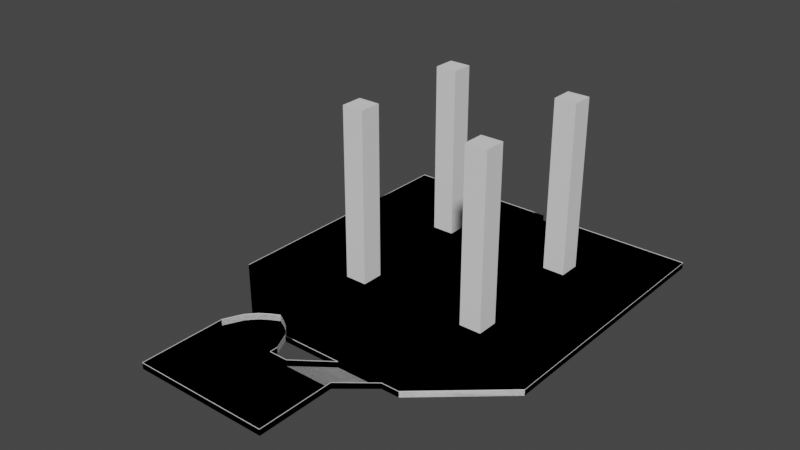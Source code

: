 # Source: castle1.blend  (saved by Blender 3.1.7; exported with 4.5.12 LTS)
import bpy
from mathutils import Matrix  # noqa: F401  (used for matrix-valued properties, if any)

bpy.ops.wm.read_factory_settings(use_empty=True)
scene = bpy.context.scene
scene.name = 'Scene'

# ---- collections
col_collection = bpy.data.collections.new('Collection'); scene.collection.children.link(col_collection)

# ---- world
world_world = bpy.data.worlds.new('World'); scene.world = world_world
world_world.use_nodes = True; world_world.node_tree.nodes.clear()
_N = world_world.node_tree.nodes; _L = world_world.node_tree.links
n0 = _N.new('ShaderNodeOutputWorld'); n0.name = 'World Output'; n0.location = (300, 300)
n1 = _N.new('ShaderNodeBackground'); n1.name = 'Background'; n1.location = (10, 300)
n1.inputs[0].default_value = (0.05088, 0.05088, 0.05088, 1.0)
_L.new(n1.outputs[0], n0.inputs[0])
n0.is_active_output = True
world_world.color = (0.05088, 0.05088, 0.05088)
world_world.use_sun_shadow = False
world_world.sun_shadow_jitter_overblur = 0.0

# ---- meshes
me_plane = bpy.data.meshes.new('Plane')
me_plane.from_pydata([(-9.0, -9.0, 0.0), (9.0, -9.0, 0.0), (-9.0, 9.0, 0.0), (9.0, 9.0, 0.0), (0.0, -9.0, 0.0), (0.0, 9.0, 0.0), (-9.0, 0.0, 0.0), (9.0, 0.0, 0.0), (0.0, 0.0, 0.0), (1.958, -9.0, 0.0), (7.042, -9.0, 0.0), (7.042, 9.0, 0.0), (1.958, 9.0, 0.0), (7.042, 0.0, 0.0), (1.958, 0.0, 0.0), (1.958, -15.25, 3.437), (7.042, -15.25, 3.437), (1.958, -23.24, 3.437), (7.042, -23.24, 3.437), (-6.979, -15.25, 3.437), (-6.979, -23.24, 3.437), (0.01873, -23.24, 3.437), (0.01873, -15.25, 3.437), (-6.979, -14.42, 3.437), (0.01873, -14.42, 3.437), (-3.48, -15.25, 3.437), (-3.48, -23.24, 3.437), (-3.48, -14.42, 3.437), (-3.48, -10.56, 3.437), (-6.104, -12.57, 3.437), (-5.229, -11.61, 3.437), (-4.355, -11.02, 3.437), (-0.856, -12.57, 3.437), (-1.731, -11.61, 3.437), (-2.605, -11.02, 3.437), (7.042, -15.25, 4.103), (-6.979, -15.25, 4.103), (-6.979, -23.24, 4.103), (0.01873, -15.25, 4.103), (-9.0, 27.18, 0.666), (9.0, 27.18, 0.666), (0.0, 27.18, 0.666), (7.042, 27.18, 0.666), (1.958, 27.18, 0.666), (-17.13, 27.18, 0.666), (-9.0, -9.0, 0.666), (9.0, -9.0, 0.666), (0.0, -9.0, 0.666), (1.958, -9.0, 0.666), (7.042, -9.0, 0.666), (1.958, -15.25, 4.103), (1.958, -23.24, 4.103), (7.042, -23.24, 4.103), (17.13, 27.18, 0.666), (0.01873, -23.24, 4.103), (17.13, 27.18, 0.0), (-6.979, -14.42, 4.103), (0.01873, -14.42, 4.103), (-3.48, -23.24, 4.103), (-3.48, -10.56, 4.103), (-6.104, -12.57, 4.103), (-5.229, -11.61, 4.103), (-4.355, -11.02, 4.103), (-0.856, -12.57, 4.103), (-1.731, -11.61, 4.103), (-2.605, -11.02, 4.103), (-17.13, -1.891, 0.0), (17.13, -1.891, 0.0), (-17.13, 0.0, 0.0), (-17.13, 27.18, 0.0), (-17.13, -1.891, 0.666), (1.958, 27.18, 0.0), (-17.13, 9.0, 0.0), (7.042, 27.18, 0.0), (17.13, 9.0, 0.0), (17.13, 0.0, 0.0), (0.0, 27.18, 0.0), (9.0, 27.18, 0.0), (17.13, -1.891, 0.666), (17.13, 0.0, 0.666), (-17.13, 9.0, 0.666), (-17.13, 0.0, 0.666), (17.13, 9.0, 0.666), (-9.0, 27.18, 0.0)], [], [(13, 7, 3, 11), (6, 8, 5, 2), (0, 4, 8, 6), (10, 1, 7, 13), (4, 9, 14, 8), (9, 10, 13, 14), (8, 14, 12, 5), (14, 13, 11, 12), (10, 9, 15, 16), (16, 15, 17, 18), (26, 25, 19, 20), (17, 15, 22, 21), (25, 22, 24, 27), (19, 25, 27, 23), (21, 22, 25, 26), (27, 24, 32, 33, 34, 28), (23, 27, 28, 31, 30, 29), (21, 26, 58, 54), (29, 30, 61, 60), (15, 9, 48, 50), (22, 15, 50, 38), (30, 31, 62, 61), (18, 17, 51, 52), (32, 24, 57, 63), (16, 18, 52, 35), (4, 0, 45, 47), (33, 32, 63, 64), (9, 4, 47, 48), (19, 23, 56, 36), (34, 33, 64, 65), (20, 19, 36, 37), (28, 34, 65, 59), (24, 22, 38, 57), (17, 21, 54, 51), (31, 28, 59, 62), (23, 29, 60, 56), (10, 16, 35, 49), (26, 20, 37, 58), (1, 10, 49, 46), (69, 83, 39, 44), (71, 73, 42, 43), (77, 55, 53, 40), (73, 77, 40, 42), (83, 76, 41, 39), (5, 12, 71, 76), (80, 72, 69, 44), (74, 82, 53, 55), (12, 11, 73, 71), (72, 2, 83, 69), (3, 74, 55, 77), (11, 3, 77, 73), (2, 5, 76, 83), (0, 6, 68, 66), (1, 46, 78, 67), (45, 0, 66, 70), (7, 1, 67, 75), (6, 2, 72, 68), (3, 7, 75, 74), (66, 68, 81, 70), (75, 67, 78, 79), (68, 72, 80, 81), (74, 75, 79, 82)])
_uv = me_plane.uv_layers.new(name='UVMap')
_uv.uv.foreach_set('vector', [0.8333, 0.5, 1.0, 0.5, 1.0, 1.0, 0.8333, 1.0, 0.0, 0.5, 0.5, 0.5, 0.5, 1.0, 0.0, 1.0, 0.0, 0.0, 0.5, 0.0, 0.5, 0.5, 0.0, 0.5, 0.8333, 0.0, 1.0, 0.0, 1.0, 0.5, 0.8333, 0.5, 0.5, 0.0, 0.6667, 0.0, 0.6667, 0.5, 0.5, 0.5, 0.6667, 0.0, 0.8333, 0.0, 0.8333, 0.5, 0.6667, 0.5, 0.5, 0.5, 0.6667, 0.5, 0.6667, 1.0, 0.5, 1.0, 0.6667, 0.5, 0.8333, 0.5, 0.8333, 1.0, 0.6667, 1.0, 0.8333, 0.0, 0.6667, 0.0, 0.6667, 0.0, 0.8333, 0.0, 0.8333, 0.0, 0.6667, 0.0, 0.6667, 0.0, 0.8333, 0.0, 0.6667, 0.0, 0.6667, 0.0, 0.6667, 0.0, 0.6667, 0.0, 0.6667, 0.0, 0.6667, 0.0, 0.6667, 0.0, 0.6667, 0.0, 0.6667, 0.0, 0.6667, 0.0, 0.6667, 0.0, 0.6667, 0.0, 0.6667, 0.0, 0.6667, 0.0, 0.6667, 0.0, 0.6667, 0.0, 0.6667, 0.0, 0.6667, 0.0, 0.6667, 0.0, 0.6667, 0.0, 0.6667, 0.0, 0.6667, 0.0, 0.5, 0.0, 0.3333, 0.0, 0.1667, 0.0, 0.0, 0.0, 0.6667, 0.0, 0.6667, 0.0, 0.0, 0.0, 0.1667, 0.0, 0.3333, 0.0, 0.5, 0.0, 0.6667, 0.0, 0.6667, 0.0, 0.6667, 0.0, 0.6667, 0.0, 0.5, 0.0, 0.3333, 0.0, 0.3333, 0.0, 0.5, 0.0, 0.6667, 0.0, 0.6667, 0.0, 0.6667, 0.0, 0.6667, 0.0, 0.6667, 0.0, 0.6667, 0.0, 0.6667, 0.0, 0.6667, 0.0, 0.3333, 0.0, 0.1667, 0.0, 0.1667, 0.0, 0.3333, 0.0, 0.8333, 0.0, 0.6667, 0.0, 0.6667, 0.0, 0.8333, 0.0, 0.5, 0.0, 0.6667, 0.0, 0.6667, 0.0, 0.5, 0.0, 0.8333, 0.0, 0.8333, 0.0, 0.8333, 0.0, 0.8333, 0.0, 0.5, 0.0, 0.0, 0.0, 0.0, 0.0, 0.5, 0.0, 0.3333, 0.0, 0.5, 0.0, 0.5, 0.0, 0.3333, 0.0, 0.6667, 0.0, 0.5, 0.0, 0.5, 0.0, 0.6667, 0.0, 0.6667, 0.0, 0.6667, 0.0, 0.6667, 0.0, 0.6667, 0.0, 0.1667, 0.0, 0.3333, 0.0, 0.3333, 0.0, 0.1667, 0.0, 0.6667, 0.0, 0.6667, 0.0, 0.6667, 0.0, 0.6667, 0.0, 0.0, 0.0, 0.1667, 0.0, 0.1667, 0.0, 0.0, 0.0, 0.6667, 0.0, 0.6667, 0.0, 0.6667, 0.0, 0.6667, 0.0, 0.6667, 0.0, 0.6667, 0.0, 0.6667, 0.0, 0.6667, 0.0, 0.1667, 0.0, 0.0, 0.0, 0.0, 0.0, 0.1667, 0.0, 0.6667, 0.0, 0.5, 0.0, 0.5, 0.0, 0.6667, 0.0, 0.8333, 0.0, 0.8333, 0.0, 0.8333, 0.0, 0.8333, 0.0, 0.6667, 0.0, 0.6667, 0.0, 0.6667, 0.0, 0.6667, 0.0, 1.0, 0.0, 0.8333, 0.0, 0.8333, 0.0, 1.0, 0.0, 0.0, 1.0, 0.0, 1.0, 0.0, 1.0, 0.0, 1.0, 0.6667, 1.0, 0.8333, 1.0, 0.8333, 1.0, 0.6667, 1.0, 1.0, 1.0, 1.0, 1.0, 1.0, 1.0, 1.0, 1.0, 0.8333, 1.0, 1.0, 1.0, 1.0, 1.0, 0.8333, 1.0, 0.0, 1.0, 0.5, 1.0, 0.5, 1.0, 0.0, 1.0, 0.5, 1.0, 0.6667, 1.0, 0.6667, 1.0, 0.5, 1.0, 0.0, 1.0, 0.0, 1.0, 0.0, 1.0, 0.0, 1.0, 1.0, 1.0, 1.0, 1.0, 1.0, 1.0, 1.0, 1.0, 0.6667, 1.0, 0.8333, 1.0, 0.8333, 1.0, 0.6667, 1.0, 0.0, 1.0, 0.0, 1.0, 0.0, 1.0, 0.0, 1.0, 1.0, 1.0, 1.0, 1.0, 1.0, 1.0, 1.0, 1.0, 0.8333, 1.0, 1.0, 1.0, 1.0, 1.0, 0.8333, 1.0, 0.0, 1.0, 0.5, 1.0, 0.5, 1.0, 0.0, 1.0, 0.0, 0.0, 0.0, 0.5, 0.0, 0.5, 0.0, 0.0, 1.0, 0.0, 1.0, 0.0, 1.0, 0.0, 1.0, 0.0, 0.0, 0.0, 0.0, 0.0, 0.0, 0.0, 0.0, 0.0, 1.0, 0.5, 1.0, 0.0, 1.0, 0.0, 1.0, 0.5, 0.0, 0.5, 0.0, 1.0, 0.0, 1.0, 0.0, 0.5, 1.0, 1.0, 1.0, 0.5, 1.0, 0.5, 1.0, 1.0, 0.0, 0.0, 0.0, 0.5, 0.0, 0.5, 0.0, 0.0, 1.0, 0.5, 1.0, 0.0, 1.0, 0.0, 1.0, 0.5, 0.0, 0.5, 0.0, 1.0, 0.0, 1.0, 0.0, 0.5, 1.0, 1.0, 1.0, 0.5, 1.0, 0.5, 1.0, 1.0])
me_plane.use_remesh_fix_poles = True
me_plane.use_remesh_preserve_attributes = False
me_plane.update()
me_cylinder_001 = bpy.data.meshes.new('Cylinder.001')
me_cylinder_001.from_pydata([(-8.401, 3.607, -0.04677), (-8.401, 3.607, 18.72), (-8.401, 6.009, -0.04677), (-8.401, 6.009, 18.72), (-5.999, 3.607, -0.04677), (-5.999, 3.607, 18.72), (-5.999, 6.009, -0.04677), (-5.999, 6.009, 18.72), (17.13, 9.0, 0.5923), (7.042, 27.18, 0.5923), (-17.13, 9.0, 0.5923), (1.958, 27.18, 0.5923), (-17.13, 27.18, 0.5923), (-17.13, 0.0, 0.5923), (17.13, -1.891, 0.5923), (-17.13, -1.891, 0.5923), (5.999, 3.607, -0.04677), (5.999, 3.607, 18.72), (5.999, 6.009, -0.04677), (5.999, 6.009, 18.72), (8.401, 3.607, -0.04677), (8.401, 3.607, 18.72), (8.401, 6.009, -0.04677), (8.401, 6.009, 18.72), (17.13, 27.18, 0.5923), (-2.605, -11.02, 4.029), (-1.731, -11.61, 4.029), (-0.856, -12.57, 4.029), (-4.355, -11.02, 4.029), (-5.229, -11.61, 4.029), (-6.104, -12.57, 4.029), (-3.48, -10.56, 4.029), (-8.401, 18.01, -0.04677), (-8.401, 18.01, 18.72), (-8.401, 20.41, -0.04677), (-8.401, 20.41, 18.72), (-5.999, 18.01, -0.04677), (-5.999, 18.01, 18.72), (-5.999, 20.41, -0.04677), (-5.999, 20.41, 18.72), (-3.48, -23.24, 4.029), (0.01873, -14.42, 4.029), (-6.979, -14.42, 4.029), (0.01873, -15.25, 4.029), (0.01873, -23.24, 4.029), (-6.979, -23.24, 4.029), (-6.979, -15.25, 4.029), (7.042, -23.24, 4.029), (-9.0, 27.18, 0.5923), (9.0, 27.18, 0.5923), (0.0, 27.18, 0.5923), (17.13, 0.0, 0.5923), (5.999, 18.01, -0.04677), (5.999, 18.01, 18.72), (5.999, 20.41, -0.04677), (5.999, 20.41, 18.72), (8.401, 18.01, -0.04677), (8.401, 18.01, 18.72), (8.401, 20.41, -0.04677), (8.401, 20.41, 18.72), (1.958, -23.24, 4.029), (7.042, -15.25, 4.029), (1.958, -15.25, 4.029), (7.042, -9.0, 0.5923), (1.958, -9.0, 0.5923), (0.0, -9.0, 0.5923), (9.0, -9.0, 0.5923), (-9.0, -9.0, 0.5923), (-9.0, -9.0, 0.0), (9.0, -9.0, 0.0), (-9.0, 9.0, 0.0), (9.0, 9.0, 0.0), (0.0, -9.0, 0.0), (0.0, 9.0, 0.0), (-9.0, 0.0, 0.0), (9.0, 0.0, 0.0), (0.0, 0.0, 0.0), (1.958, -9.0, 0.0), (7.042, -9.0, 0.0), (7.042, 9.0, 0.0), (1.958, 9.0, 0.0), (7.042, 0.0, 0.0), (1.958, 0.0, 0.0), (1.958, -15.25, 3.437), (7.042, -15.25, 3.437), (1.958, -23.24, 3.437), (7.042, -23.24, 3.437), (-6.979, -15.25, 3.437), (-6.979, -23.24, 3.437), (0.01873, -23.24, 3.437), (0.01873, -15.25, 3.437), (-6.979, -14.42, 3.437), (0.01873, -14.42, 3.437), (-3.48, -15.25, 3.437), (-3.48, -23.24, 3.437), (-3.48, -14.42, 3.437), (-3.48, -10.56, 3.437), (-6.104, -12.57, 3.437), (-5.229, -11.61, 3.437), (-4.355, -11.02, 3.437), (-0.856, -12.57, 3.437), (-1.731, -11.61, 3.437), (-2.605, -11.02, 3.437), (17.13, 27.18, 0.0), (-17.13, -1.891, 0.0), (17.13, -1.891, 0.0), (-17.13, 0.0, 0.0), (-17.13, 27.18, 0.0), (1.958, 27.18, 0.0), (-17.13, 9.0, 0.0), (7.042, 27.18, 0.0), (17.13, 9.0, 0.0), (17.13, 0.0, 0.0), (0.0, 27.18, 0.0), (9.0, 27.18, 0.0), (-9.0, 27.18, 0.0)], [], [(0, 1, 3, 2), (2, 3, 7, 6), (6, 7, 5, 4), (4, 5, 1, 0), (2, 6, 4, 0), (7, 3, 1, 5), (104, 106, 13, 15), (83, 77, 64, 62), (102, 101, 26, 25), (86, 85, 60, 47), (77, 72, 65, 64), (94, 88, 45, 40), (16, 17, 19, 18), (18, 19, 23, 22), (22, 23, 21, 20), (20, 21, 17, 16), (18, 22, 20, 16), (23, 19, 17, 21), (111, 112, 51, 8), (87, 91, 42, 46), (100, 92, 41, 27), (92, 90, 43, 41), (78, 84, 61, 63), (101, 100, 27, 26), (32, 33, 35, 34), (34, 35, 39, 38), (38, 39, 37, 36), (36, 37, 33, 32), (34, 38, 36, 32), (39, 35, 33, 37), (106, 109, 10, 13), (112, 105, 14, 51), (91, 97, 30, 42), (97, 98, 29, 30), (98, 99, 28, 29), (90, 83, 62, 43), (96, 102, 25, 31), (85, 89, 44, 60), (110, 114, 49, 9), (68, 104, 15, 67), (88, 87, 46, 45), (69, 78, 63, 66), (108, 110, 9, 11), (103, 111, 8, 24), (107, 115, 48, 12), (109, 107, 12, 10), (84, 86, 47, 61), (114, 103, 24, 49), (52, 53, 55, 54), (54, 55, 59, 58), (58, 59, 57, 56), (56, 57, 53, 52), (54, 58, 56, 52), (59, 55, 53, 57), (72, 68, 67, 65), (105, 69, 66, 14), (115, 113, 50, 48), (89, 94, 40, 44), (99, 96, 31, 28), (81, 75, 71, 79), (74, 76, 73, 70), (68, 72, 76, 74), (78, 69, 75, 81), (72, 77, 82, 76), (77, 78, 81, 82), (76, 82, 80, 73), (82, 81, 79, 80), (78, 77, 83, 84), (84, 83, 85, 86), (94, 93, 87, 88), (85, 83, 90, 89), (93, 90, 92, 95), (87, 93, 95, 91), (89, 90, 93, 94), (95, 92, 100, 101, 102, 96), (91, 95, 96, 99, 98, 97), (73, 80, 108, 113), (80, 79, 110, 108), (109, 70, 115, 107), (71, 111, 103, 114), (79, 71, 114, 110), (70, 73, 113, 115), (68, 74, 106, 104), (75, 69, 105, 112), (74, 70, 109, 106), (71, 75, 112, 111)])
_uv = me_cylinder_001.uv_layers.new(name='UVMap')
_uv.uv.foreach_set('vector', [0.375, 0.0, 0.625, 0.0, 0.625, 0.25, 0.375, 0.25, 0.375, 0.25, 0.625, 0.25, 0.625, 0.5, 0.375, 0.5, 0.375, 0.5, 0.625, 0.5, 0.625, 0.75, 0.375, 0.75, 0.375, 0.75, 0.625, 0.75, 0.625, 1.0, 0.375, 1.0, 0.125, 0.5, 0.375, 0.5, 0.375, 0.75, 0.125, 0.75, 0.625, 0.5, 0.875, 0.5, 0.875, 0.75, 0.625, 0.75, 0.0, 0.0, 0.0, 0.5, 0.0, 0.5, 0.0, 0.0, 0.6667, 0.0, 0.6667, 0.0, 0.6667, 0.0, 0.6667, 0.0, 0.1667, 0.0, 0.3333, 0.0, 0.3333, 0.0, 0.1667, 0.0, 0.8333, 0.0, 0.6667, 0.0, 0.6667, 0.0, 0.8333, 0.0, 0.6667, 0.0, 0.5, 0.0, 0.5, 0.0, 0.6667, 0.0, 0.6667, 0.0, 0.6667, 0.0, 0.6667, 0.0, 0.6667, 0.0, 0.375, 0.0, 0.625, 0.0, 0.625, 0.25, 0.375, 0.25, 0.375, 0.25, 0.625, 0.25, 0.625, 0.5, 0.375, 0.5, 0.375, 0.5, 0.625, 0.5, 0.625, 0.75, 0.375, 0.75, 0.375, 0.75, 0.625, 0.75, 0.625, 1.0, 0.375, 1.0, 0.125, 0.5, 0.375, 0.5, 0.375, 0.75, 0.125, 0.75, 0.625, 0.5, 0.875, 0.5, 0.875, 0.75, 0.625, 0.75, 1.0, 1.0, 1.0, 0.5, 1.0, 0.5, 1.0, 1.0, 0.6667, 0.0, 0.6667, 0.0, 0.6667, 0.0, 0.6667, 0.0, 0.5, 0.0, 0.6667, 0.0, 0.6667, 0.0, 0.5, 0.0, 0.6667, 0.0, 0.6667, 0.0, 0.6667, 0.0, 0.6667, 0.0, 0.8333, 0.0, 0.8333, 0.0, 0.8333, 0.0, 0.8333, 0.0, 0.3333, 0.0, 0.5, 0.0, 0.5, 0.0, 0.3333, 0.0, 0.375, 0.0, 0.625, 0.0, 0.625, 0.25, 0.375, 0.25, 0.375, 0.25, 0.625, 0.25, 0.625, 0.5, 0.375, 0.5, 0.375, 0.5, 0.625, 0.5, 0.625, 0.75, 0.375, 0.75, 0.375, 0.75, 0.625, 0.75, 0.625, 1.0, 0.375, 1.0, 0.125, 0.5, 0.375, 0.5, 0.375, 0.75, 0.125, 0.75, 0.625, 0.5, 0.875, 0.5, 0.875, 0.75, 0.625, 0.75, 0.0, 0.5, 0.0, 1.0, 0.0, 1.0, 0.0, 0.5, 1.0, 0.5, 1.0, 0.0, 1.0, 0.0, 1.0, 0.5, 0.6667, 0.0, 0.5, 0.0, 0.5, 0.0, 0.6667, 0.0, 0.5, 0.0, 0.3333, 0.0, 0.3333, 0.0, 0.5, 0.0, 0.3333, 0.0, 0.1667, 0.0, 0.1667, 0.0, 0.3333, 0.0, 0.6667, 0.0, 0.6667, 0.0, 0.6667, 0.0, 0.6667, 0.0, 0.0, 0.0, 0.1667, 0.0, 0.1667, 0.0, 0.0, 0.0, 0.6667, 0.0, 0.6667, 0.0, 0.6667, 0.0, 0.6667, 0.0, 0.8333, 1.0, 1.0, 1.0, 1.0, 1.0, 0.8333, 1.0, 0.0, 0.0, 0.0, 0.0, 0.0, 0.0, 0.0, 0.0, 0.6667, 0.0, 0.6667, 0.0, 0.6667, 0.0, 0.6667, 0.0, 1.0, 0.0, 0.8333, 0.0, 0.8333, 0.0, 1.0, 0.0, 0.6667, 1.0, 0.8333, 1.0, 0.8333, 1.0, 0.6667, 1.0, 1.0, 1.0, 1.0, 1.0, 1.0, 1.0, 1.0, 1.0, 0.0, 1.0, 0.0, 1.0, 0.0, 1.0, 0.0, 1.0, 0.0, 1.0, 0.0, 1.0, 0.0, 1.0, 0.0, 1.0, 0.8333, 0.0, 0.8333, 0.0, 0.8333, 0.0, 0.8333, 0.0, 1.0, 1.0, 1.0, 1.0, 1.0, 1.0, 1.0, 1.0, 0.375, 0.0, 0.625, 0.0, 0.625, 0.25, 0.375, 0.25, 0.375, 0.25, 0.625, 0.25, 0.625, 0.5, 0.375, 0.5, 0.375, 0.5, 0.625, 0.5, 0.625, 0.75, 0.375, 0.75, 0.375, 0.75, 0.625, 0.75, 0.625, 1.0, 0.375, 1.0, 0.125, 0.5, 0.375, 0.5, 0.375, 0.75, 0.125, 0.75, 0.625, 0.5, 0.875, 0.5, 0.875, 0.75, 0.625, 0.75, 0.5, 0.0, 0.0, 0.0, 0.0, 0.0, 0.5, 0.0, 1.0, 0.0, 1.0, 0.0, 1.0, 0.0, 1.0, 0.0, 0.0, 1.0, 0.5, 1.0, 0.5, 1.0, 0.0, 1.0, 0.6667, 0.0, 0.6667, 0.0, 0.6667, 0.0, 0.6667, 0.0, 0.1667, 0.0, 0.0, 0.0, 0.0, 0.0, 0.1667, 0.0, 0.8333, 0.5, 1.0, 0.5, 1.0, 1.0, 0.8333, 1.0, 0.0, 0.5, 0.5, 0.5, 0.5, 1.0, 0.0, 1.0, 0.0, 0.0, 0.5, 0.0, 0.5, 0.5, 0.0, 0.5, 0.8333, 0.0, 1.0, 0.0, 1.0, 0.5, 0.8333, 0.5, 0.5, 0.0, 0.6667, 0.0, 0.6667, 0.5, 0.5, 0.5, 0.6667, 0.0, 0.8333, 0.0, 0.8333, 0.5, 0.6667, 0.5, 0.5, 0.5, 0.6667, 0.5, 0.6667, 1.0, 0.5, 1.0, 0.6667, 0.5, 0.8333, 0.5, 0.8333, 1.0, 0.6667, 1.0, 0.8333, 0.0, 0.6667, 0.0, 0.6667, 0.0, 0.8333, 0.0, 0.8333, 0.0, 0.6667, 0.0, 0.6667, 0.0, 0.8333, 0.0, 0.6667, 0.0, 0.6667, 0.0, 0.6667, 0.0, 0.6667, 0.0, 0.6667, 0.0, 0.6667, 0.0, 0.6667, 0.0, 0.6667, 0.0, 0.6667, 0.0, 0.6667, 0.0, 0.6667, 0.0, 0.6667, 0.0, 0.6667, 0.0, 0.6667, 0.0, 0.6667, 0.0, 0.6667, 0.0, 0.6667, 0.0, 0.6667, 0.0, 0.6667, 0.0, 0.6667, 0.0, 0.6667, 0.0, 0.6667, 0.0, 0.5, 0.0, 0.3333, 0.0, 0.1667, 0.0, 0.0, 0.0, 0.6667, 0.0, 0.6667, 0.0, 0.0, 0.0, 0.1667, 0.0, 0.3333, 0.0, 0.5, 0.0, 0.5, 1.0, 0.6667, 1.0, 0.6667, 1.0, 0.5, 1.0, 0.6667, 1.0, 0.8333, 1.0, 0.8333, 1.0, 0.6667, 1.0, 0.0, 1.0, 0.0, 1.0, 0.0, 1.0, 0.0, 1.0, 1.0, 1.0, 1.0, 1.0, 1.0, 1.0, 1.0, 1.0, 0.8333, 1.0, 1.0, 1.0, 1.0, 1.0, 0.8333, 1.0, 0.0, 1.0, 0.5, 1.0, 0.5, 1.0, 0.0, 1.0, 0.0, 0.0, 0.0, 0.5, 0.0, 0.5, 0.0, 0.0, 1.0, 0.5, 1.0, 0.0, 1.0, 0.0, 1.0, 0.5, 0.0, 0.5, 0.0, 1.0, 0.0, 1.0, 0.0, 0.5, 1.0, 1.0, 1.0, 0.5, 1.0, 0.5, 1.0, 1.0])
me_cylinder_001.use_remesh_fix_poles = True
me_cylinder_001.use_remesh_preserve_attributes = False
me_cylinder_001.update()

# ---- objects
ob_plane = bpy.data.objects.new('Plane', me_plane)
ob_collider = bpy.data.objects.new('Collider', me_cylinder_001)
ob_tag_node_0 = bpy.data.objects.new('_tag_node_0', None)

# ---- transforms, parenting, visibility, modifiers, constraints
ob_plane.location = (0.0, 0.0, 0.0)
ob_collider.location = (0.0, 0.0, 0.0)
ob_collider.color = (1.0, 0.246, 0.259, 1.0)
ob_collider.display_type = 'SOLID'
ob_tag_node_0.location = (1.0, 27.18, 0.0)
ob_tag_node_0.rotation_euler = (-1.571, -0.0, 0.0)
ob_tag_node_0.empty_display_type = 'SINGLE_ARROW'

# ---- collection membership
col_collection.objects.link(ob_plane)
col_collection.objects.link(ob_collider)
col_collection.objects.link(ob_tag_node_0)

# ---- scene / render settings (as saved in the file)
scene.frame_start = 1; scene.frame_end = 250; scene.frame_set(1)
scene.render.engine = 'BLENDER_EEVEE_NEXT'
scene.cycles.sampling_pattern = 'TABULATED_SOBOL'
scene.cycles.use_light_tree = False
scene.view_settings.view_transform = 'Filmic'
bpy.context.view_layer.update()

# ---- added for rendering (the .blend has no active camera and no usable light): camera, sun
cam_auto = bpy.data.cameras.new('AutoCamera')
cam_auto.lens = 50.0
cam_auto.sensor_width = 36.0
cam_auto.clip_end = 1035.64
ob_auto_camera = bpy.data.objects.new('AutoCamera', cam_auto)
scene.collection.objects.link(ob_auto_camera)
ob_auto_camera.location = (59.0113, -68.8461, 56.5478)
ob_auto_camera.rotation_euler = (1.09748, -7.21219e-08, 0.694738)
scene.camera = ob_auto_camera
light_auto_sun = bpy.data.lights.new('AutoSun', 'SUN')
light_auto_sun.energy = 3.0
light_auto_sun.angle = 0.0523599
ob_auto_sun = bpy.data.objects.new('AutoSun', light_auto_sun)
scene.collection.objects.link(ob_auto_sun)
ob_auto_sun.rotation_euler = (0.872665, 0.174533, 0.523599)
bpy.context.view_layer.update()
